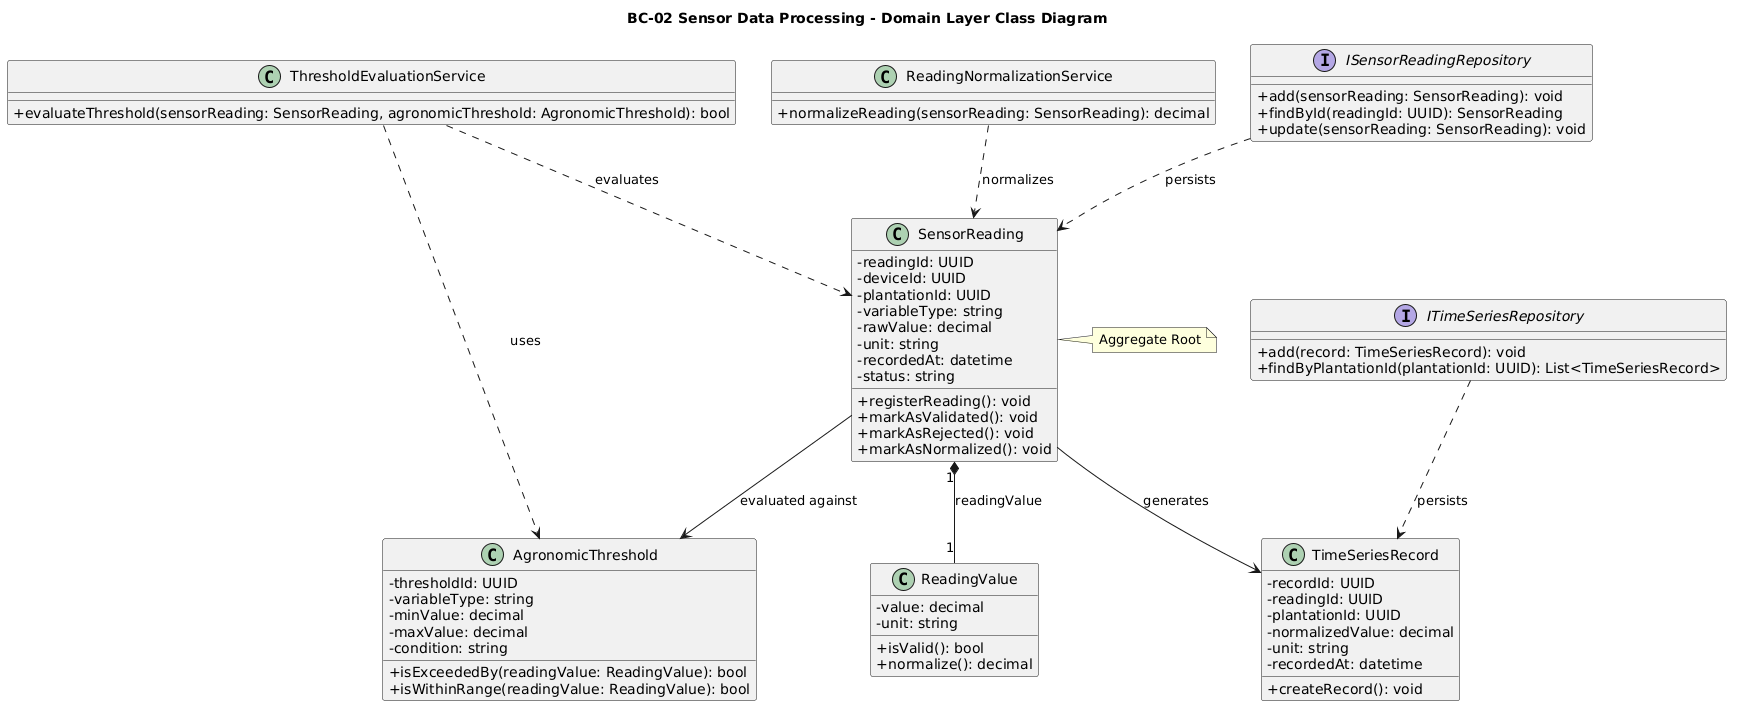

The diagram above was rendered by PlantUML. Its source (embedded in the PNG):
@startuml
title BC-02 Sensor Data Processing - Domain Layer Class Diagram

skinparam classAttributeIconSize 0

class SensorReading {
  - readingId: UUID
  - deviceId: UUID
  - plantationId: UUID
  - variableType: string
  - rawValue: decimal
  - unit: string
  - recordedAt: datetime
  - status: string
  + registerReading(): void
  + markAsValidated(): void
  + markAsRejected(): void
  + markAsNormalized(): void
}

class ReadingValue {
  - value: decimal
  - unit: string
  + isValid(): bool
  + normalize(): decimal
}

class AgronomicThreshold {
  - thresholdId: UUID
  - variableType: string
  - minValue: decimal
  - maxValue: decimal
  - condition: string
  + isExceededBy(readingValue: ReadingValue): bool
  + isWithinRange(readingValue: ReadingValue): bool
}

class TimeSeriesRecord {
  - recordId: UUID
  - readingId: UUID
  - plantationId: UUID
  - normalizedValue: decimal
  - unit: string
  - recordedAt: datetime
  + createRecord(): void
}

class ReadingNormalizationService {
  + normalizeReading(sensorReading: SensorReading): decimal
}

class ThresholdEvaluationService {
  + evaluateThreshold(sensorReading: SensorReading, agronomicThreshold: AgronomicThreshold): bool
}

interface ISensorReadingRepository {
  + add(sensorReading: SensorReading): void
  + findById(readingId: UUID): SensorReading
  + update(sensorReading: SensorReading): void
}

interface ITimeSeriesRepository {
  + add(record: TimeSeriesRecord): void
  + findByPlantationId(plantationId: UUID): List<TimeSeriesRecord>
}

SensorReading "1" *-- "1" ReadingValue : readingValue
SensorReading --> AgronomicThreshold : evaluated against
SensorReading --> TimeSeriesRecord : generates
ReadingNormalizationService ..> SensorReading : normalizes
ThresholdEvaluationService ..> SensorReading : evaluates
ThresholdEvaluationService ..> AgronomicThreshold : uses
ISensorReadingRepository ..> SensorReading : persists
ITimeSeriesRepository ..> TimeSeriesRecord : persists

note right of SensorReading
Aggregate Root
end note
@enduml